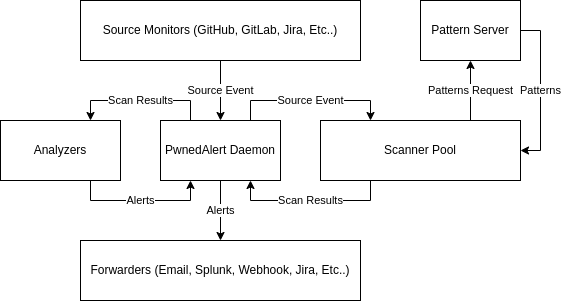

The diagram above was exported from draw.io. Its source (the exported page's mxGraphModel, read from the mxfile embedded in the PNG):
<mxGraphModel dx="1434" dy="736" grid="1" gridSize="10" guides="1" tooltips="1" connect="1" arrows="1" fold="1" page="1" pageScale="1" pageWidth="850" pageHeight="1100" math="0" shadow="0">
  <root>
    <mxCell id="0" />
    <mxCell id="1" parent="0" />
    <mxCell id="7JvirAZWeiCpIkFWJVq3-3" value="Source Event" style="edgeStyle=orthogonalEdgeStyle;rounded=0;orthogonalLoop=1;jettySize=auto;html=1;exitX=0.5;exitY=1;exitDx=0;exitDy=0;entryX=0.5;entryY=0;entryDx=0;entryDy=0;" parent="1" source="7JvirAZWeiCpIkFWJVq3-1" target="7JvirAZWeiCpIkFWJVq3-2" edge="1">
      <mxGeometry relative="1" as="geometry" />
    </mxCell>
    <mxCell id="7JvirAZWeiCpIkFWJVq3-1" value="Source Monitors (GitHub, GitLab, Jira, Etc..)" style="rounded=0;whiteSpace=wrap;html=1;" parent="1" vertex="1">
      <mxGeometry x="280" y="80" width="280" height="60" as="geometry" />
    </mxCell>
    <mxCell id="7JvirAZWeiCpIkFWJVq3-8" value="Source Event" style="edgeStyle=orthogonalEdgeStyle;rounded=0;orthogonalLoop=1;jettySize=auto;html=1;exitX=0.75;exitY=0;exitDx=0;exitDy=0;entryX=0.25;entryY=0;entryDx=0;entryDy=0;" parent="1" source="7JvirAZWeiCpIkFWJVq3-2" target="7JvirAZWeiCpIkFWJVq3-5" edge="1">
      <mxGeometry relative="1" as="geometry" />
    </mxCell>
    <mxCell id="7JvirAZWeiCpIkFWJVq3-12" value="Scan Results" style="edgeStyle=orthogonalEdgeStyle;rounded=0;orthogonalLoop=1;jettySize=auto;html=1;exitX=0.25;exitY=0;exitDx=0;exitDy=0;entryX=0.75;entryY=0;entryDx=0;entryDy=0;" parent="1" source="7JvirAZWeiCpIkFWJVq3-2" target="7JvirAZWeiCpIkFWJVq3-10" edge="1">
      <mxGeometry relative="1" as="geometry" />
    </mxCell>
    <mxCell id="7JvirAZWeiCpIkFWJVq3-15" value="Alerts" style="edgeStyle=orthogonalEdgeStyle;rounded=0;orthogonalLoop=1;jettySize=auto;html=1;exitX=0.5;exitY=1;exitDx=0;exitDy=0;entryX=0.5;entryY=0;entryDx=0;entryDy=0;" parent="1" source="7JvirAZWeiCpIkFWJVq3-2" target="7JvirAZWeiCpIkFWJVq3-14" edge="1">
      <mxGeometry relative="1" as="geometry" />
    </mxCell>
    <mxCell id="7JvirAZWeiCpIkFWJVq3-2" value="PwnedAlert Daemon" style="rounded=0;whiteSpace=wrap;html=1;" parent="1" vertex="1">
      <mxGeometry x="360" y="200" width="120" height="60" as="geometry" />
    </mxCell>
    <mxCell id="th1wNPSu0WnBer4uTr6I-2" value="Patterns" style="edgeStyle=orthogonalEdgeStyle;rounded=0;orthogonalLoop=1;jettySize=auto;html=1;exitX=1;exitY=0.5;exitDx=0;exitDy=0;entryX=1;entryY=0.5;entryDx=0;entryDy=0;" parent="1" source="7JvirAZWeiCpIkFWJVq3-4" target="7JvirAZWeiCpIkFWJVq3-5" edge="1">
      <mxGeometry relative="1" as="geometry" />
    </mxCell>
    <mxCell id="7JvirAZWeiCpIkFWJVq3-4" value="Pattern Server" style="rounded=0;whiteSpace=wrap;html=1;" parent="1" vertex="1">
      <mxGeometry x="620" y="80" width="100" height="60" as="geometry" />
    </mxCell>
    <mxCell id="7JvirAZWeiCpIkFWJVq3-9" value="Scan Results" style="edgeStyle=orthogonalEdgeStyle;rounded=0;orthogonalLoop=1;jettySize=auto;html=1;exitX=0.25;exitY=1;exitDx=0;exitDy=0;entryX=0.75;entryY=1;entryDx=0;entryDy=0;" parent="1" source="7JvirAZWeiCpIkFWJVq3-5" target="7JvirAZWeiCpIkFWJVq3-2" edge="1">
      <mxGeometry relative="1" as="geometry" />
    </mxCell>
    <mxCell id="th1wNPSu0WnBer4uTr6I-3" value="Patterns Request" style="edgeStyle=orthogonalEdgeStyle;rounded=0;orthogonalLoop=1;jettySize=auto;html=1;exitX=0.75;exitY=0;exitDx=0;exitDy=0;entryX=0.5;entryY=1;entryDx=0;entryDy=0;" parent="1" source="7JvirAZWeiCpIkFWJVq3-5" target="7JvirAZWeiCpIkFWJVq3-4" edge="1">
      <mxGeometry relative="1" as="geometry" />
    </mxCell>
    <mxCell id="7JvirAZWeiCpIkFWJVq3-5" value="Scanner Pool" style="rounded=0;whiteSpace=wrap;html=1;" parent="1" vertex="1">
      <mxGeometry x="520" y="200" width="200" height="60" as="geometry" />
    </mxCell>
    <mxCell id="7JvirAZWeiCpIkFWJVq3-13" value="Alerts" style="edgeStyle=orthogonalEdgeStyle;rounded=0;orthogonalLoop=1;jettySize=auto;html=1;exitX=0.75;exitY=1;exitDx=0;exitDy=0;entryX=0.25;entryY=1;entryDx=0;entryDy=0;" parent="1" source="7JvirAZWeiCpIkFWJVq3-10" target="7JvirAZWeiCpIkFWJVq3-2" edge="1">
      <mxGeometry relative="1" as="geometry" />
    </mxCell>
    <mxCell id="7JvirAZWeiCpIkFWJVq3-10" value="Analyzers" style="rounded=0;whiteSpace=wrap;html=1;" parent="1" vertex="1">
      <mxGeometry x="200" y="200" width="120" height="60" as="geometry" />
    </mxCell>
    <mxCell id="7JvirAZWeiCpIkFWJVq3-14" value="Forwarders (Email, Splunk, Webhook, Jira, Etc..)" style="rounded=0;whiteSpace=wrap;html=1;" parent="1" vertex="1">
      <mxGeometry x="280" y="320" width="280" height="60" as="geometry" />
    </mxCell>
  </root>
</mxGraphModel>